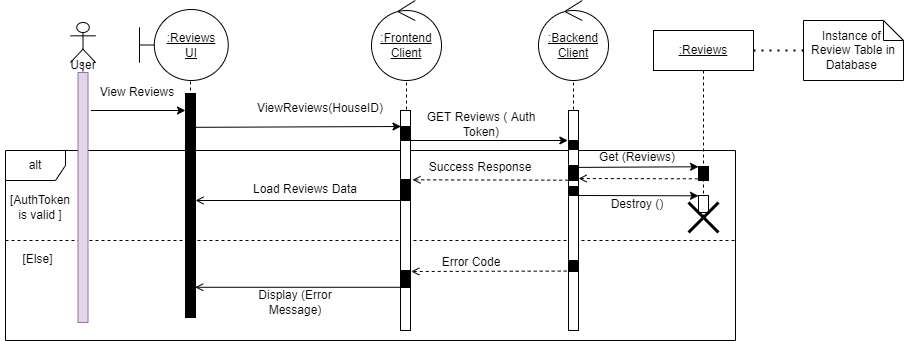

The diagram above was exported from draw.io. Its source (the exported page's mxGraphModel, read from the mxfile embedded in the PNG):
<mxGraphModel dx="1102" dy="865" grid="1" gridSize="10" guides="1" tooltips="1" connect="1" arrows="1" fold="1" page="1" pageScale="1" pageWidth="850" pageHeight="1100" math="0" shadow="0">
  <root>
    <mxCell id="0" />
    <mxCell id="1" parent="0" />
    <mxCell id="_CUxs6TRnCV8gBITWxEh-52" value="" style="shape=umlLifeline;participant=umlControl;perimeter=lifelinePerimeter;whiteSpace=wrap;html=1;container=1;collapsible=0;recursiveResize=0;verticalAlign=top;spacingTop=36;outlineConnect=0;fillColor=#FFFFFF;" parent="1" vertex="1">
      <mxGeometry x="578" y="80" width="60" height="300" as="geometry" />
    </mxCell>
    <mxCell id="_CUxs6TRnCV8gBITWxEh-53" value=":Backend&lt;br&gt;Client" style="ellipse;shape=umlControl;whiteSpace=wrap;html=1;fillColor=#FFFFFF;fontStyle=4" parent="_CUxs6TRnCV8gBITWxEh-52" vertex="1">
      <mxGeometry x="-5" y="-30" width="70" height="80" as="geometry" />
    </mxCell>
    <mxCell id="_CUxs6TRnCV8gBITWxEh-50" value="" style="shape=umlLifeline;participant=umlControl;perimeter=lifelinePerimeter;whiteSpace=wrap;html=1;container=1;collapsible=0;recursiveResize=0;verticalAlign=top;spacingTop=36;outlineConnect=0;fillColor=#FFFFFF;" parent="1" vertex="1">
      <mxGeometry x="411" y="80" width="60" height="300" as="geometry" />
    </mxCell>
    <mxCell id="_CUxs6TRnCV8gBITWxEh-49" value=":Frontend&lt;br&gt;Client" style="ellipse;shape=umlControl;whiteSpace=wrap;html=1;fillColor=#FFFFFF;fontStyle=4" parent="_CUxs6TRnCV8gBITWxEh-50" vertex="1">
      <mxGeometry x="-5" y="-30" width="70" height="80" as="geometry" />
    </mxCell>
    <mxCell id="_CUxs6TRnCV8gBITWxEh-4" value="" style="endArrow=classic;html=1;rounded=0;exitX=1.3;exitY=0.152;exitDx=0;exitDy=0;exitPerimeter=0;" parent="1" source="_CUxs6TRnCV8gBITWxEh-19" edge="1">
      <mxGeometry width="50" height="50" relative="1" as="geometry">
        <mxPoint x="130" y="170" as="sourcePoint" />
        <mxPoint x="220.00000000000006" y="159.9999999999999" as="targetPoint" />
      </mxGeometry>
    </mxCell>
    <mxCell id="KhDxWJ5JsTdzf5pxd7cd-9" value="alt" style="shape=umlFrame;whiteSpace=wrap;html=1;" parent="1" vertex="1">
      <mxGeometry x="40" y="200" width="730" height="190" as="geometry" />
    </mxCell>
    <mxCell id="KhDxWJ5JsTdzf5pxd7cd-17" value="" style="endArrow=open;html=1;rounded=0;endFill=0;entryX=1.2;entryY=0.663;entryDx=0;entryDy=0;entryPerimeter=0;dashed=1;exitX=-0.178;exitY=0.96;exitDx=0;exitDy=0;exitPerimeter=0;" parent="1" source="_CUxs6TRnCV8gBITWxEh-12" edge="1">
      <mxGeometry width="50" height="50" relative="1" as="geometry">
        <mxPoint x="658.25" y="320.9999999999998" as="sourcePoint" />
        <mxPoint x="445.75" y="320.9999999999998" as="targetPoint" />
      </mxGeometry>
    </mxCell>
    <mxCell id="KhDxWJ5JsTdzf5pxd7cd-10" value="" style="endArrow=open;html=1;rounded=0;endFill=0;" parent="1" target="0Rs5ef374-KKTqK2Qocw-8" edge="1">
      <mxGeometry width="50" height="50" relative="1" as="geometry">
        <mxPoint x="440" y="250" as="sourcePoint" />
        <mxPoint x="247.5" y="249.9999999999998" as="targetPoint" />
      </mxGeometry>
    </mxCell>
    <mxCell id="KhDxWJ5JsTdzf5pxd7cd-7" value="" style="endArrow=open;html=1;rounded=0;endFill=0;entryX=1.2;entryY=0.663;entryDx=0;entryDy=0;entryPerimeter=0;dashed=1;exitX=-0.028;exitY=0.979;exitDx=0;exitDy=0;exitPerimeter=0;" parent="1" source="_CUxs6TRnCV8gBITWxEh-32" edge="1">
      <mxGeometry width="50" height="50" relative="1" as="geometry">
        <mxPoint x="659.5" y="229.3399999999998" as="sourcePoint" />
        <mxPoint x="447" y="229.3399999999998" as="targetPoint" />
      </mxGeometry>
    </mxCell>
    <mxCell id="KhDxWJ5JsTdzf5pxd7cd-5" value="" style="endArrow=classic;html=1;rounded=0;endFill=1;entryX=-0.067;entryY=0;entryDx=0;entryDy=0;entryPerimeter=0;" parent="1" target="_CUxs6TRnCV8gBITWxEh-31" edge="1">
      <mxGeometry width="50" height="50" relative="1" as="geometry">
        <mxPoint x="439.99666666666656" y="190" as="sourcePoint" />
        <mxPoint x="655" y="190" as="targetPoint" />
      </mxGeometry>
    </mxCell>
    <mxCell id="0Rs5ef374-KKTqK2Qocw-11" value="" style="endArrow=classic;html=1;rounded=0;exitX=0.956;exitY=0.156;exitDx=0;exitDy=0;exitPerimeter=0;" parent="1" edge="1">
      <mxGeometry width="50" height="50" relative="1" as="geometry">
        <mxPoint x="229.55999999999995" y="176.82399999999996" as="sourcePoint" />
        <mxPoint x="435.5" y="175.9999999999999" as="targetPoint" />
      </mxGeometry>
    </mxCell>
    <mxCell id="KhDxWJ5JsTdzf5pxd7cd-1" value="ViewReviews(HouseID)" style="text;html=1;strokeColor=none;fillColor=none;align=center;verticalAlign=middle;whiteSpace=wrap;rounded=0;" parent="1" vertex="1">
      <mxGeometry x="310" y="143" width="90" height="30" as="geometry" />
    </mxCell>
    <mxCell id="KhDxWJ5JsTdzf5pxd7cd-4" value="GET Reviews ( Auth Token)" style="text;html=1;strokeColor=none;fillColor=none;align=center;verticalAlign=middle;whiteSpace=wrap;rounded=0;" parent="1" vertex="1">
      <mxGeometry x="446" y="159" width="140" height="30" as="geometry" />
    </mxCell>
    <mxCell id="KhDxWJ5JsTdzf5pxd7cd-8" value="Success Response" style="text;html=1;strokeColor=none;fillColor=none;align=center;verticalAlign=middle;whiteSpace=wrap;rounded=0;" parent="1" vertex="1">
      <mxGeometry x="455" y="202" width="120" height="30" as="geometry" />
    </mxCell>
    <mxCell id="KhDxWJ5JsTdzf5pxd7cd-11" value="Load Reviews Data" style="text;html=1;strokeColor=none;fillColor=none;align=center;verticalAlign=middle;whiteSpace=wrap;rounded=0;" parent="1" vertex="1">
      <mxGeometry x="270" y="224" width="140" height="30" as="geometry" />
    </mxCell>
    <mxCell id="KhDxWJ5JsTdzf5pxd7cd-14" value="" style="line;strokeWidth=1;fillColor=none;align=left;verticalAlign=middle;spacingTop=-1;spacingLeft=3;spacingRight=3;rotatable=0;labelPosition=right;points=[];portConstraint=eastwest;dashed=1;" parent="1" vertex="1">
      <mxGeometry x="40" y="286" width="730" height="8" as="geometry" />
    </mxCell>
    <mxCell id="KhDxWJ5JsTdzf5pxd7cd-15" value="[AuthToken is valid ]" style="text;html=1;strokeColor=none;fillColor=none;align=center;verticalAlign=middle;whiteSpace=wrap;rounded=0;" parent="1" vertex="1">
      <mxGeometry x="40" y="244" width="70" height="26" as="geometry" />
    </mxCell>
    <mxCell id="KhDxWJ5JsTdzf5pxd7cd-16" value="[Else]" style="text;html=1;strokeColor=none;fillColor=none;align=center;verticalAlign=middle;whiteSpace=wrap;rounded=0;" parent="1" vertex="1">
      <mxGeometry x="35" y="294" width="75" height="30" as="geometry" />
    </mxCell>
    <mxCell id="KhDxWJ5JsTdzf5pxd7cd-18" value="Error Code" style="text;html=1;strokeColor=none;fillColor=none;align=center;verticalAlign=middle;whiteSpace=wrap;rounded=0;" parent="1" vertex="1">
      <mxGeometry x="446" y="297" width="120" height="30" as="geometry" />
    </mxCell>
    <mxCell id="KhDxWJ5JsTdzf5pxd7cd-19" value="" style="endArrow=open;html=1;rounded=0;endFill=0;entryX=0.964;entryY=0.945;entryDx=0;entryDy=0;entryPerimeter=0;" parent="1" edge="1">
      <mxGeometry width="50" height="50" relative="1" as="geometry">
        <mxPoint x="435" y="336.78" as="sourcePoint" />
        <mxPoint x="229.63999999999987" y="336.78" as="targetPoint" />
      </mxGeometry>
    </mxCell>
    <mxCell id="KhDxWJ5JsTdzf5pxd7cd-20" value="Display (Error Message)" style="text;html=1;strokeColor=none;fillColor=none;align=center;verticalAlign=middle;whiteSpace=wrap;rounded=0;" parent="1" vertex="1">
      <mxGeometry x="270" y="337" width="120" height="30" as="geometry" />
    </mxCell>
    <mxCell id="_CUxs6TRnCV8gBITWxEh-3" value="View Reviews" style="text;html=1;strokeColor=none;fillColor=none;align=center;verticalAlign=middle;whiteSpace=wrap;rounded=0;" parent="1" vertex="1">
      <mxGeometry x="127.00000000000001" y="127" width="90" height="30" as="geometry" />
    </mxCell>
    <mxCell id="_CUxs6TRnCV8gBITWxEh-7" value=":" style="shape=umlLifeline;participant=umlBoundary;perimeter=lifelinePerimeter;whiteSpace=wrap;html=1;container=1;collapsible=0;recursiveResize=0;verticalAlign=top;spacingTop=36;outlineConnect=0;" parent="1" vertex="1">
      <mxGeometry x="200" y="67" width="50" height="300" as="geometry" />
    </mxCell>
    <mxCell id="0Rs5ef374-KKTqK2Qocw-8" value="" style="html=1;points=[];perimeter=orthogonalPerimeter;" parent="_CUxs6TRnCV8gBITWxEh-7" vertex="1">
      <mxGeometry x="20" y="76" width="10" height="204" as="geometry" />
    </mxCell>
    <mxCell id="_CUxs6TRnCV8gBITWxEh-9" value="" style="html=1;points=[];perimeter=orthogonalPerimeter;fillColor=#000000;" parent="_CUxs6TRnCV8gBITWxEh-7" vertex="1">
      <mxGeometry x="20" y="93" width="10" height="17" as="geometry" />
    </mxCell>
    <mxCell id="_CUxs6TRnCV8gBITWxEh-14" value="" style="html=1;points=[];perimeter=orthogonalPerimeter;fillColor=#000000;" parent="_CUxs6TRnCV8gBITWxEh-7" vertex="1">
      <mxGeometry x="20" y="77" width="10" height="223" as="geometry" />
    </mxCell>
    <mxCell id="_CUxs6TRnCV8gBITWxEh-8" value=":Reviews&lt;br&gt;UI" style="shape=umlBoundary;whiteSpace=wrap;html=1;fontStyle=4" parent="1" vertex="1">
      <mxGeometry x="174" y="59" width="88.75" height="71" as="geometry" />
    </mxCell>
    <mxCell id="_CUxs6TRnCV8gBITWxEh-18" value="" style="shape=umlLifeline;participant=umlActor;perimeter=lifelinePerimeter;whiteSpace=wrap;html=1;container=1;collapsible=0;recursiveResize=0;verticalAlign=top;spacingTop=36;outlineConnect=0;fillColor=#FFFFFF;" parent="1" vertex="1">
      <mxGeometry x="105" y="72" width="25" height="300" as="geometry" />
    </mxCell>
    <mxCell id="_CUxs6TRnCV8gBITWxEh-19" value="" style="html=1;points=[];perimeter=orthogonalPerimeter;fillColor=#e1d5e7;strokeColor=#9673a6;" parent="_CUxs6TRnCV8gBITWxEh-18" vertex="1">
      <mxGeometry x="7.5" y="50" width="10" height="250" as="geometry" />
    </mxCell>
    <mxCell id="_CUxs6TRnCV8gBITWxEh-20" value="User" style="text;html=1;strokeColor=none;fillColor=none;align=center;verticalAlign=middle;whiteSpace=wrap;rounded=0;" parent="_CUxs6TRnCV8gBITWxEh-18" vertex="1">
      <mxGeometry x="-2.5" y="28" width="30" height="30" as="geometry" />
    </mxCell>
    <mxCell id="_CUxs6TRnCV8gBITWxEh-24" value="&lt;span&gt;:Reviews&lt;/span&gt;" style="shape=umlLifeline;perimeter=lifelinePerimeter;whiteSpace=wrap;html=1;container=1;collapsible=0;recursiveResize=0;outlineConnect=0;fontStyle=4" parent="1" vertex="1">
      <mxGeometry x="688" y="80" width="100" height="190" as="geometry" />
    </mxCell>
    <mxCell id="_CUxs6TRnCV8gBITWxEh-30" value="" style="html=1;points=[];perimeter=orthogonalPerimeter;fillColor=#FFFFFF;" parent="_CUxs6TRnCV8gBITWxEh-24" vertex="1">
      <mxGeometry x="45" y="165" width="10" height="17" as="geometry" />
    </mxCell>
    <mxCell id="_CUxs6TRnCV8gBITWxEh-37" value="" style="endArrow=none;html=1;rounded=0;endFill=0;exitX=1.014;exitY=0.127;exitDx=0;exitDy=0;exitPerimeter=0;entryX=0.004;entryY=0.085;entryDx=0;entryDy=0;entryPerimeter=0;startArrow=open;startFill=0;dashed=1;" parent="_CUxs6TRnCV8gBITWxEh-24" edge="1">
      <mxGeometry width="50" height="50" relative="1" as="geometry">
        <mxPoint x="-74.89999999999986" y="148.00300000000004" as="sourcePoint" />
        <mxPoint x="45" y="148.305" as="targetPoint" />
      </mxGeometry>
    </mxCell>
    <mxCell id="_CUxs6TRnCV8gBITWxEh-38" value="" style="html=1;points=[];perimeter=orthogonalPerimeter;fillColor=#000000;" parent="_CUxs6TRnCV8gBITWxEh-24" vertex="1">
      <mxGeometry x="45" y="136" width="10" height="14" as="geometry" />
    </mxCell>
    <mxCell id="_CUxs6TRnCV8gBITWxEh-47" value="" style="endArrow=classic;html=1;rounded=0;endFill=1;exitX=1.014;exitY=0.127;exitDx=0;exitDy=0;exitPerimeter=0;entryX=0.004;entryY=0.085;entryDx=0;entryDy=0;entryPerimeter=0;startArrow=none;startFill=0;" parent="_CUxs6TRnCV8gBITWxEh-24" edge="1">
      <mxGeometry width="50" height="50" relative="1" as="geometry">
        <mxPoint x="-74.89999999999986" y="165.00300000000004" as="sourcePoint" />
        <mxPoint x="45" y="165.30500000000006" as="targetPoint" />
      </mxGeometry>
    </mxCell>
    <mxCell id="_CUxs6TRnCV8gBITWxEh-29" value="" style="shape=umlDestroy;whiteSpace=wrap;html=1;strokeWidth=3;fillColor=#FFFFFF;" parent="1" vertex="1">
      <mxGeometry x="723" y="252" width="30" height="30" as="geometry" />
    </mxCell>
    <mxCell id="_CUxs6TRnCV8gBITWxEh-33" value="" style="endArrow=classic;html=1;rounded=0;endFill=1;exitX=1.014;exitY=0.127;exitDx=0;exitDy=0;exitPerimeter=0;entryX=0.004;entryY=0.085;entryDx=0;entryDy=0;entryPerimeter=0;" parent="1" source="_CUxs6TRnCV8gBITWxEh-32" edge="1">
      <mxGeometry width="50" height="50" relative="1" as="geometry">
        <mxPoint x="517.9966666666664" y="210" as="sourcePoint" />
        <mxPoint x="733.0399999999997" y="216.27500000000003" as="targetPoint" />
      </mxGeometry>
    </mxCell>
    <mxCell id="_CUxs6TRnCV8gBITWxEh-34" value="Get (Reviews)" style="text;html=1;strokeColor=none;fillColor=none;align=center;verticalAlign=middle;whiteSpace=wrap;rounded=0;" parent="1" vertex="1">
      <mxGeometry x="612" y="197" width="120" height="20" as="geometry" />
    </mxCell>
    <mxCell id="_CUxs6TRnCV8gBITWxEh-41" value="Instance of &lt;br&gt;Review Table in Database&amp;nbsp;" style="shape=note;size=20;whiteSpace=wrap;html=1;fillColor=#FFFFFF;padding=3;" parent="1" vertex="1">
      <mxGeometry x="838" y="70" width="100" height="60" as="geometry" />
    </mxCell>
    <mxCell id="_CUxs6TRnCV8gBITWxEh-42" value="" style="endArrow=none;dashed=1;html=1;dashPattern=1 3;strokeWidth=2;rounded=0;exitX=0;exitY=0.5;exitDx=0;exitDy=0;exitPerimeter=0;" parent="1" source="_CUxs6TRnCV8gBITWxEh-41" edge="1">
      <mxGeometry width="50" height="50" relative="1" as="geometry">
        <mxPoint x="936" y="270" as="sourcePoint" />
        <mxPoint x="786" y="100" as="targetPoint" />
      </mxGeometry>
    </mxCell>
    <mxCell id="_CUxs6TRnCV8gBITWxEh-48" value="Destroy ()" style="text;html=1;strokeColor=none;fillColor=none;align=center;verticalAlign=middle;whiteSpace=wrap;rounded=0;" parent="1" vertex="1">
      <mxGeometry x="612" y="244" width="120" height="20" as="geometry" />
    </mxCell>
    <mxCell id="0Rs5ef374-KKTqK2Qocw-10" value="" style="html=1;points=[];perimeter=orthogonalPerimeter;" parent="1" vertex="1">
      <mxGeometry x="435" y="160" width="10" height="220" as="geometry" />
    </mxCell>
    <mxCell id="_CUxs6TRnCV8gBITWxEh-10" value="" style="html=1;points=[];perimeter=orthogonalPerimeter;fillColor=#000000;" parent="1" vertex="1">
      <mxGeometry x="435" y="176" width="10" height="14" as="geometry" />
    </mxCell>
    <mxCell id="_CUxs6TRnCV8gBITWxEh-13" value="" style="html=1;points=[];perimeter=orthogonalPerimeter;fillColor=#000000;" parent="1" vertex="1">
      <mxGeometry x="435" y="320" width="10" height="17" as="geometry" />
    </mxCell>
    <mxCell id="_CUxs6TRnCV8gBITWxEh-23" value="" style="html=1;points=[];perimeter=orthogonalPerimeter;fillColor=#000000;" parent="1" vertex="1">
      <mxGeometry x="435" y="229" width="10" height="21" as="geometry" />
    </mxCell>
    <mxCell id="KhDxWJ5JsTdzf5pxd7cd-6" value="" style="html=1;points=[];perimeter=orthogonalPerimeter;" parent="1" vertex="1">
      <mxGeometry x="603" y="160" width="10" height="220" as="geometry" />
    </mxCell>
    <mxCell id="_CUxs6TRnCV8gBITWxEh-12" value="" style="html=1;points=[];perimeter=orthogonalPerimeter;fillColor=#000000;" parent="1" vertex="1">
      <mxGeometry x="603" y="310" width="10" height="11" as="geometry" />
    </mxCell>
    <mxCell id="_CUxs6TRnCV8gBITWxEh-31" value="" style="html=1;points=[];perimeter=orthogonalPerimeter;fillColor=#000000;" parent="1" vertex="1">
      <mxGeometry x="603" y="190" width="10" height="9" as="geometry" />
    </mxCell>
    <mxCell id="_CUxs6TRnCV8gBITWxEh-32" value="" style="html=1;points=[];perimeter=orthogonalPerimeter;fillColor=#000000;" parent="1" vertex="1">
      <mxGeometry x="603" y="215" width="10" height="15" as="geometry" />
    </mxCell>
    <mxCell id="_CUxs6TRnCV8gBITWxEh-45" value="" style="html=1;points=[];perimeter=orthogonalPerimeter;fillColor=#000000;" parent="1" vertex="1">
      <mxGeometry x="603" y="236" width="10" height="9" as="geometry" />
    </mxCell>
  </root>
</mxGraphModel>